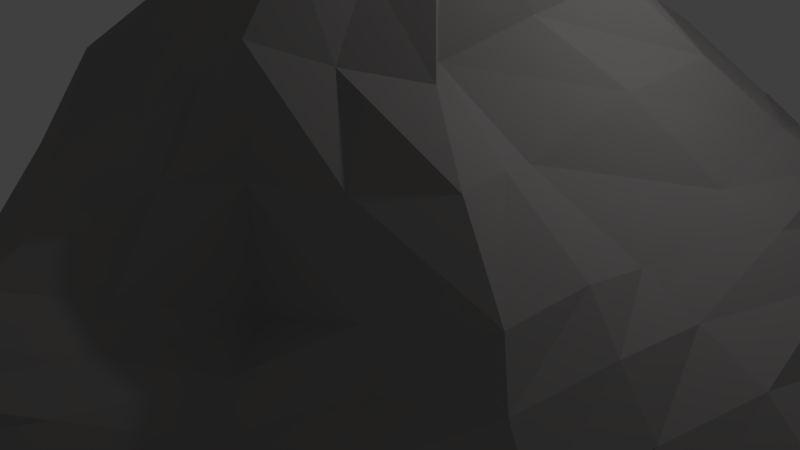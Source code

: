 # Source: mountainBase.blend  (saved by Blender 2.79.0; exported with 4.5.12 LTS)
import bpy
from mathutils import Matrix  # noqa: F401  (used for matrix-valued properties, if any)

bpy.ops.wm.read_factory_settings(use_empty=True)
scene = bpy.context.scene
scene.name = 'Scene'

# ---- collections
col_collection_1 = bpy.data.collections.new('Collection 1'); scene.collection.children.link(col_collection_1)

# ---- materials (node trees are filled in below, after node groups)
mat_rock = bpy.data.materials.new('Rock')
mat_rock.alpha_threshold = 0.0
mat_rock.use_transparent_shadow = False
mat_rock.diffuse_color = (0.3111, 0.2962, 0.2928, 1.0)
mat_rock.roughness = 0.5
mat_rock.specular_intensity = 0.7667
mat_snow = bpy.data.materials.new('Snow')
mat_snow.alpha_threshold = 0.0
mat_snow.use_transparent_shadow = False
mat_snow.diffuse_color = (1.0, 1.0, 1.0, 1.0)
mat_snow.roughness = 0.5

# ---- material node trees

# ---- world
world_world = bpy.data.worlds.new('World'); scene.world = world_world
world_world.color = (0.05088, 0.05088, 0.05088)
world_world.use_sun_shadow = False
world_world.sun_shadow_jitter_overblur = 0.0
world_world.cycles.sampling_method = 'MANUAL'

# ---- cameras
cam_camera = bpy.data.cameras.new('Camera')
cam_camera.clip_end = 100.0
cam_camera.lens = 35.0
cam_camera.sensor_width = 32.0
cam_camera.sensor_height = 18.0
cam_camera.ortho_scale = 7.314
cam_camera.dof.focus_distance = 0.0
cam_camera.dof.aperture_fstop = 128.0

# ---- lights
light_lamp = bpy.data.lights.new('Lamp', 'POINT')
light_lamp.transmission_factor = 0.0
light_lamp.cutoff_distance = 30.0
light_lamp.energy = 100.0
light_lamp.shadow_buffer_clip_start = 1.001
light_lamp.shadow_soft_size = 0.1
light_lamp.shadow_maximum_resolution = 0.006
light_lamp.use_absolute_resolution = True

# ---- meshes
me_circle = bpy.data.meshes.new('Circle')
me_circle.from_pydata([(0.0, 7.455, 0.0), (-6.456, 3.728, 0.0), (-6.456, -3.728, 0.0), (6.517e-07, -7.455, 0.0), (6.456, -3.727, 0.0), (6.456, 3.727, 0.0), (-3.228, 5.591, 0.0), (-1.614, 6.523, 0.0), (-4.842, 4.659, 0.0), (-5.649, 4.193, 0.0), (-5.649, 4.193, 3.109), (-0.807, 6.989, 0.0), (-0.807, 6.989, 3.109), (0.236, 6.79, -0.000415), (-5.515, 2.89, -0.05817), (-3.376, -2.127, 0.04411), (0.5237, -5.876, -0.03311), (5.06, -2.91, 0.02314), (5.419, 3.08, -0.0286), (0.2712, -0.05205, 0.01202), (0.8117, -0.02083, 6.114), (6.467, -0.7763, 0.04309), (2.45, -4.242, -0.02495), (-2.365, -4.816, -0.06659), (-5.737, -0.1304, 0.007335), (3.137, 5.487, -0.01619), (-1.885, -1.203, 3.293), (-1.549, -2.61, 2.866), (-3.133, -0.1916, 3.737), (-2.361, 1.661, 3.135), (0.16, -2.812, 2.689), (1.333, -2.518, 3.482), (2.475, -1.367, 3.102), (1.638, -0.4768, 2.947), (2.22, 1.637, 3.584), (1.574, 2.68, 3.354), (0.3346, 3.59, 3.507), (-0.1864, 3.634, 3.668), (-2.769, 2.341, 4.054), (4.165, -0.5394, 1.697), (3.891, 2.439, 2.137), (2.406, 4.129, 2.018), (0.1342, 5.078, 1.75), (4.179, -2.373, 1.894), (1.774, -2.867, 1.099), (0.4018, -4.765, 1.573), (-1.857, -3.907, 0.932), (-2.425, -1.468, 1.292), (-4.167, -0.07713, 1.761), (-3.671, 2.396, 1.576), (-5.649, 4.193, 1.864), (-0.807, 6.989, 1.864), (2.149, -3.697, 0.416), (5.436, -0.6598, 1.162), (2.9, 4.963, 1.311), (-5.069, -0.1156, 1.102), (-2.169, -4.566, 0.2778), (4.908, 2.951, 1.301), (0.2861, 6.233, 1.052), (4.848, -2.762, 0.9095), (0.4914, -5.655, 0.9739), (-2.907, -1.821, 0.4976), (-4.719, 2.723, 0.79), (-5.649, 4.193, 0.9677), (-0.807, 6.989, 0.9677), (-0.7458, -0.07353, 4.994), (-0.3003, -0.6493, 4.88), (-0.1505, -1.252, 4.623), (0.731, -1.246, 4.457), (1.255, -1.138, 4.899), (1.804, -0.6042, 4.743), (1.262, -0.2581, 4.628), (1.775, 0.7939, 4.995), (1.341, 1.185, 4.853), (0.7472, 1.608, 4.914), (0.5491, 1.662, 5.122), (-0.9963, 0.6326, 5.298), (-0.7624, 0.8541, 5.366), (-5.649, 4.193, 2.796), (-0.807, 6.989, 2.796), (-5.696, 1.404, 0.00617), (-2.79, -3.455, -0.04976), (1.55, -5.149, 0.02297), (5.758, -1.827, 0.001931), (4.308, 4.282, -0.02679), (0.3329, -2.871, -0.009615), (0.2217, 3.334, -0.01098), (0.4872, -0.02716, 2.798), (5.874, 1.172, -0.0745), (3.77, -3.631, -0.006252), (-0.8787, -5.329, -0.003134), (-4.553, -1.188, 0.05248), (1.719, 6.096, -0.005725), (1.365, -0.3479, 5.372), (2.312, -3.968, 0.2321), (0.7385, -0.7302, 5.251), (6.031, -0.7131, 0.6298), (-0.00109, 0.3938, 5.687), (0.6197, 0.7979, 5.627), (1.183, 0.3564, 5.394), (3.058, 5.318, 0.7345), (0.847, 0.8504, 5.487), (-0.1106, 0.3117, 5.559), (-5.355, -0.04043, 0.5458), (0.255, -0.3587, 5.478), (-2.315, -4.711, 0.1522), (-2.076, -1.335, 2.346), (-0.7899, -1.865, 3.641), (-1.861, -0.07407, 4.306), (-3.007, 2.034, 2.223), (0.2677, -3.7, 2.118), (1.277, -1.929, 4.254), (3.34, -1.941, 2.546), (1.504, -0.3788, 3.754), (3.077, 2.078, 2.817), (1.531, 2.01, 4.151), (0.248, 4.322, 2.66), (-0.4311, 5.347, 3.477), (-4.375, 2.997, 3.657), (1.928, 2.244, 3.566), (1.964, 0.542, 3.305), (1.924, -0.9987, 2.93), (1.849, -1.949, 3.24), (0.7601, -2.585, 3.058), (-0.6734, -2.611, 2.663), (-1.664, -1.875, 3.09), (-2.497, -0.7526, 3.579), (-2.758, 0.7618, 3.491), (-4.069, 2.86, 3.463), (-0.122, 5.299, 3.401), (0.9889, 3.096, 3.434), (-1.606, 2.814, 4.021), (-3.228, 5.591, 3.109), (-5.677, 3.509, 0.001769), (-0.3128, 6.866, -0.05802), (2.887, -0.5383, 2.267), (4.445, 2.665, 1.793), (2.028, 3.465, 2.815), (0.2325, 5.611, 1.327), (1.343, 4.625, 1.862), (3.208, 3.389, 2.169), (4.044, 0.9521, 1.926), (4.478, -2.642, 1.439), (4.233, -1.431, 1.919), (1.482, -2.699, 2.276), (2.985, -2.719, 1.543), (0.4188, -5.241, 1.336), (1.016, -3.838, 1.353), (-1.707, -3.233, 1.887), (-2.603, -1.615, 0.8624), (-3.664, -0.15, 2.79), (-3.208, -0.7367, 1.558), (-2.026, -2.671, 1.06), (-0.7271, -4.415, 1.304), (-4.195, 2.587, 1.093), (-3.997, 1.166, 1.693), (-5.649, 4.193, 1.416), (-4.697, 3.224, 1.649), (-2.701, 1.86, 3.683), (-0.807, 6.989, 1.416), (-0.2697, 6.089, 1.829), (0.07027, 3.606, 3.742), (2.005, -3.37, 0.8162), (4.77, -0.602, 1.446), (2.721, 4.661, 1.74), (-4.675, -0.1292, 1.574), (-1.99, -4.2, 0.6427), (5.237, 3.065, 0.6505), (0.2947, 6.6, 0.537), (4.919, -2.827, 0.499), (0.5039, -5.809, 0.5268), (-3.089, -1.916, 0.2321), (-5.099, 2.816, 0.3784), (-5.649, 4.193, 0.4838), (-0.807, 6.989, 0.4838), (-0.2549, 6.668, 1.03), (-5.23, 3.4, 0.9199), (-4.926, 1.286, 0.9488), (-4.074, -1.049, 0.8581), (-2.528, -3.161, 0.31), (1.562, 5.589, 1.105), (3.807, 3.936, 1.291), (5.192, 1.135, 1.296), (5.1, -1.651, 0.989), (3.53, -3.275, 0.743), (1.292, -4.655, 0.6615), (-0.852, -5.115, 0.632), (0.05504, 0.02862, 5.457), (-1.069, -0.9056, 4.061), (0.3787, -0.689, 5.299), (0.4121, -2.043, 3.581), (1.083, -0.6397, 5.492), (2.149, -1.059, 3.898), (1.053, -0.1927, 5.223), (2.015, 1.273, 4.329), (1.115, 0.6403, 5.479), (0.5931, 2.579, 4.2), (0.1521, 2.65, 4.363), (-1.697, 1.108, 4.204), (-1.832, 1.606, 4.679), (0.6, 1.697, 4.897), (1.141, 1.459, 4.942), (1.561, 1.084, 4.971), (1.434, 0.252, 4.815), (1.503, -0.4656, 4.664), (1.555, -0.9556, 4.863), (0.9547, -1.316, 4.76), (0.3327, -1.216, 4.448), (-0.2226, -0.9051, 4.757), (-0.5288, -0.3784, 4.998), (-0.9004, 0.291, 5.136), (-0.1023, 1.352, 5.376), (-0.9326, 0.7393, 5.376), (-0.8407, -5.202, 0.2645), (1.348, -4.847, 0.352), (3.656, -3.465, 0.3327), (5.513, -1.787, 0.5328), (5.579, 1.196, 0.6471), (4.083, 4.099, 0.6079), (1.604, 5.849, 0.5988), (-2.718, -3.351, 0.2567), (-4.309, -1.144, 0.4155), (-5.306, 1.365, 0.5577), (-5.343, 3.52, 0.4276), (-0.2479, 6.808, 0.5179), (-2.409, 4.197, 3.66), (0.3604, 2.631, 4.289), (1.024, 2.282, 4.138), (-0.3485, 5.651, 2.707), (-0.2565, 6.363, 1.421), (-1.861, 1.221, 4.378), (-4.272, 3.15, 2.542), (-4.894, 3.42, 1.265), (1.674, 1.559, 4.16), (1.784, 0.412, 3.997), (1.809, -0.6674, 3.819), (1.68, -1.428, 4.001), (0.8507, -2.009, 3.903), (-0.1583, -1.878, 3.627), (-1.009, -1.45, 3.918), (-1.461, -0.4624, 4.219), (-1.785, 0.4457, 4.247), (-0.8661, 2.067, 4.54), (-1.832, -2.218, 2.059), (-2.891, -0.782, 2.574), (-3.375, 0.9341, 2.598), (-4.374, 1.235, 1.293), (-3.598, -0.8503, 1.161), (-2.26, -2.948, 0.6985), (-0.7133, -3.536, 2.023), (0.879, -3.206, 2.223), (2.453, -2.372, 2.405), (3.143, -1.198, 2.476), (3.042, 0.7732, 2.695), (2.524, 2.685, 2.758), (1.153, 3.949, 2.725), (1.481, 5.067, 1.511), (3.564, 3.707, 1.777), (4.631, 1.055, 1.667), (4.667, -1.59, 1.515), (3.212, -2.879, 1.081), (1.165, -4.208, 1.014), (-0.7976, -4.698, 1.004)], [(11, 0), (2, 1), (3, 2), (4, 3), (5, 4), (0, 5), (8, 6), (6, 7), (9, 8), (1, 9), (7, 11), (85, 16), (86, 19), (87, 20), (19, 85), (13, 86), (19, 87)], [(262, 146, 45, 153), (261, 162, 44, 147), (260, 142, 43, 145), (259, 163, 39, 143), (258, 141, 39, 163), (257, 140, 40, 136), (256, 139, 41, 164), (255, 130, 35, 137), (254, 137, 35, 119), (253, 120, 33, 135), (252, 135, 33, 121), (251, 122, 31, 144), (250, 144, 31, 123), (249, 124, 27, 148), (248, 166, 46, 152), (247, 149, 47, 151), (246, 165, 48, 155), (245, 150, 28, 127), (244, 126, 28, 150), (243, 148, 27, 125), (242, 211, 75, 197), (241, 198, 29, 127), (240, 126, 26, 188), (239, 188, 26, 125), (238, 124, 30, 190), (237, 190, 30, 123), (236, 122, 32, 192), (235, 192, 32, 121), (234, 120, 34, 194), (233, 194, 34, 119), (232, 154, 49, 157), (231, 157, 49, 109), (38, 118, 158), (230, 198, 76, 212), (229, 160, 42, 138), (228, 116, 42, 160), (37, 161, 117), (227, 130, 36, 196), (226, 200, 74, 196), (225, 132, 10, 118), (224, 175, 58, 168), (223, 172, 62, 176), (222, 103, 55, 177), (221, 171, 61, 178), (220, 105, 56, 179), (219, 180, 54, 100), (218, 181, 57, 167), (217, 182, 53, 96), (216, 96, 53, 183), (215, 169, 59, 184), (214, 94, 52, 185), (213, 170, 60, 186), (75, 98, 200), (74, 101, 201), (72, 202, 99), (72, 99, 203), (70, 204, 93), (70, 93, 205), (68, 206, 95), (68, 95, 207), (66, 208, 104), (66, 104, 209), (76, 210, 102), (77, 97, 211), (77, 212, 97), (97, 102, 20), (97, 212, 102), (212, 76, 102), (211, 98, 75), (211, 97, 98), (97, 20, 98), (102, 187, 20), (102, 210, 187), (210, 65, 187), (209, 187, 65), (209, 104, 187), (104, 20, 187), (104, 189, 20), (104, 208, 189), (208, 67, 189), (207, 189, 67), (207, 95, 189), (95, 20, 189), (95, 191, 20), (95, 206, 191), (206, 69, 191), (205, 191, 69), (205, 93, 191), (93, 20, 191), (93, 193, 20), (93, 204, 193), (204, 71, 193), (203, 193, 71), (203, 99, 193), (99, 20, 193), (99, 195, 20), (99, 202, 195), (202, 73, 195), (201, 195, 73), (201, 101, 195), (101, 20, 195), (200, 101, 74), (200, 98, 101), (98, 20, 101), (105, 213, 186, 56), (23, 90, 213, 105), (90, 16, 170, 213), (170, 214, 185, 60), (16, 82, 214, 170), (82, 22, 94, 214), (94, 215, 184, 52), (22, 89, 215, 94), (89, 17, 169, 215), (169, 216, 183, 59), (17, 83, 216, 169), (83, 21, 96, 216), (88, 217, 96, 21), (18, 167, 217, 88), (167, 57, 182, 217), (84, 218, 167, 18), (25, 100, 218, 84), (100, 54, 181, 218), (92, 219, 100, 25), (13, 168, 219, 92), (168, 58, 180, 219), (171, 220, 179, 61), (15, 81, 220, 171), (81, 23, 105, 220), (103, 221, 178, 55), (24, 91, 221, 103), (91, 15, 171, 221), (172, 222, 177, 62), (14, 80, 222, 172), (80, 24, 103, 222), (173, 223, 176, 63), (9, 133, 223, 173), (133, 14, 172, 223), (134, 224, 168, 13), (11, 174, 224, 134), (174, 64, 175, 224), (131, 225, 118, 38), (37, 117, 225, 131), (117, 12, 132, 225), (161, 226, 196, 36), (37, 197, 226, 161), (197, 75, 200, 226), (201, 227, 196, 74), (73, 115, 227, 201), (115, 35, 130, 227), (117, 129, 12), (117, 161, 129), (161, 36, 129), (79, 228, 160, 51), (12, 129, 228, 79), (129, 36, 116, 228), (175, 229, 138, 58), (64, 159, 229, 175), (159, 51, 160, 229), (199, 230, 212, 77), (38, 158, 230, 199), (158, 29, 198, 230), (158, 128, 29), (158, 118, 128), (118, 10, 128), (128, 231, 109, 29), (10, 78, 231, 128), (78, 50, 157, 231), (156, 232, 157, 50), (63, 176, 232, 156), (176, 62, 154, 232), (115, 233, 119, 35), (73, 202, 233, 115), (202, 72, 194, 233), (203, 234, 194, 72), (71, 113, 234, 203), (113, 33, 120, 234), (113, 235, 121, 33), (71, 204, 235, 113), (204, 70, 192, 235), (205, 236, 192, 70), (69, 111, 236, 205), (111, 31, 122, 236), (111, 237, 123, 31), (69, 206, 237, 111), (206, 68, 190, 237), (207, 238, 190, 68), (67, 107, 238, 207), (107, 27, 124, 238), (107, 239, 125, 27), (67, 208, 239, 107), (208, 66, 188, 239), (209, 240, 188, 66), (65, 108, 240, 209), (108, 28, 126, 240), (108, 241, 127, 28), (65, 210, 241, 108), (210, 76, 198, 241), (131, 242, 197, 37), (38, 199, 242, 131), (199, 77, 211, 242), (106, 243, 125, 26), (47, 152, 243, 106), (152, 46, 148, 243), (151, 244, 150, 48), (47, 106, 244, 151), (106, 26, 126, 244), (109, 245, 127, 29), (49, 155, 245, 109), (155, 48, 150, 245), (154, 246, 155, 49), (62, 177, 246, 154), (177, 55, 165, 246), (165, 247, 151, 48), (55, 178, 247, 165), (178, 61, 149, 247), (149, 248, 152, 47), (61, 179, 248, 149), (179, 56, 166, 248), (153, 249, 148, 46), (45, 110, 249, 153), (110, 30, 124, 249), (110, 250, 123, 30), (45, 147, 250, 110), (147, 44, 144, 250), (145, 251, 144, 44), (43, 112, 251, 145), (112, 32, 122, 251), (112, 252, 121, 32), (43, 143, 252, 112), (143, 39, 135, 252), (141, 253, 135, 39), (40, 114, 253, 141), (114, 34, 120, 253), (114, 254, 119, 34), (40, 140, 254, 114), (140, 41, 137, 254), (139, 255, 137, 41), (42, 116, 255, 139), (116, 36, 130, 255), (180, 256, 164, 54), (58, 138, 256, 180), (138, 42, 139, 256), (181, 257, 136, 57), (54, 164, 257, 181), (164, 41, 140, 257), (182, 258, 163, 53), (57, 136, 258, 182), (136, 40, 141, 258), (142, 259, 143, 43), (59, 183, 259, 142), (183, 53, 163, 259), (162, 260, 145, 44), (52, 184, 260, 162), (184, 59, 142, 260), (146, 261, 147, 45), (60, 185, 261, 146), (185, 52, 162, 261), (166, 262, 153, 46), (56, 186, 262, 166), (186, 60, 146, 262)])
me_circle.polygons.foreach_set('material_index', [0, 0, 0, 0, 0, 0, 0, 0, 0, 0, 0, 0, 0, 0, 0, 0, 0, 0, 0, 0, 0, 0, 0, 0, 0, 0, 0, 0, 0, 0, 0, 0, 0, 0, 0, 0, 0, 0, 0, 0, 0, 0, 0, 0, 0, 0, 0, 0, 0, 0, 0, 0, 1, 1, 1, 1, 1, 1, 1, 1, 1, 1, 1, 1, 1, 1, 1, 1, 1, 1, 1, 1, 1, 1, 1, 1, 1, 1, 1, 1, 1, 1, 1, 1, 1, 1, 1, 1, 1, 1, 1, 1, 1, 1, 1, 1, 1, 1, 1, 1, 1, 1, 1, 1, 0, 0, 0, 0, 0, 0, 0, 0, 0, 0, 0, 0, 0, 0, 0, 0, 0, 0, 0, 0, 0, 0, 0, 0, 0, 0, 0, 0, 0, 0, 0, 0, 0, 0, 0, 0, 0, 0, 0, 0, 0, 0, 0, 0, 0, 0, 0, 0, 0, 0, 0, 0, 0, 0, 0, 0, 0, 0, 0, 0, 0, 0, 0, 0, 0, 0, 0, 0, 0, 0, 0, 0, 0, 0, 0, 0, 0, 0, 0, 0, 0, 0, 0, 0, 0, 0, 0, 0, 0, 0, 0, 0, 0, 0, 0, 0, 0, 0, 0, 0, 0, 0, 0, 0, 0, 0, 0, 0, 0, 0, 0, 0, 0, 0, 0, 0, 0, 0, 0, 0, 0, 0, 0, 0, 0, 0, 0, 0, 0, 0, 0, 0, 0, 0, 0, 0, 0, 0, 0, 0, 0, 0, 0, 0, 0, 0, 0, 0, 0, 0, 0, 0, 0, 0, 0, 0])
me_circle.materials.append(mat_rock)
me_circle.materials.append(mat_snow)
me_circle.use_remesh_preserve_volume = False
me_circle.use_remesh_preserve_attributes = False
me_circle.use_mirror_vertex_groups = False
me_circle.update()

# ---- objects
ob_circle = bpy.data.objects.new('Circle', me_circle)
ob_lamp = bpy.data.objects.new('Lamp', light_lamp)
ob_camera = bpy.data.objects.new('Camera', cam_camera)

# ---- transforms, parenting, visibility, modifiers, constraints
ob_circle.location = (0.0, 0.0, 0.0)
ob_circle.lineart.crease_threshold = 0.0
ob_lamp.location = (4.076, 1.005, 5.904)
ob_lamp.rotation_euler = (0.6503, 0.05522, 1.866)
ob_lamp.lock_rotations_4d = False
ob_lamp.empty_display_type = 'ARROWS'
ob_lamp.color = (0.0, 0.0, 0.0, 0.0)
ob_lamp.lineart.crease_threshold = 0.0
ob_camera.location = (7.481, -6.508, 5.344)
ob_camera.rotation_euler = (1.109, 0.0, 0.8149)
ob_camera.lock_rotations_4d = False
ob_camera.empty_display_type = 'ARROWS'
ob_camera.color = (0.0, 0.0, 0.0, 0.0)
ob_camera.display_type = 'WIRE'
ob_camera.lineart.crease_threshold = 0.0

# ---- collection membership
col_collection_1.objects.link(ob_circle)
col_collection_1.objects.link(ob_lamp)
col_collection_1.objects.link(ob_camera)

# ---- scene / render settings (as saved in the file)
scene.camera = ob_camera
scene.frame_start = 1; scene.frame_end = 250; scene.frame_set(1)
scene.render.engine = 'BLENDER_EEVEE_NEXT'
scene.render.resolution_percentage = 50
scene.render.dither_intensity = 0.0
scene.cycles.use_denoising = False
scene.cycles.samples = 128
scene.cycles.sampling_pattern = 'TABULATED_SOBOL'
scene.cycles.use_adaptive_sampling = False
scene.cycles.use_light_tree = False
scene.cycles.blur_glossy = 0.0
scene.cycles.sample_clamp_indirect = 0.0
scene.view_settings.view_transform = 'Standard'
bpy.context.view_layer.update()
